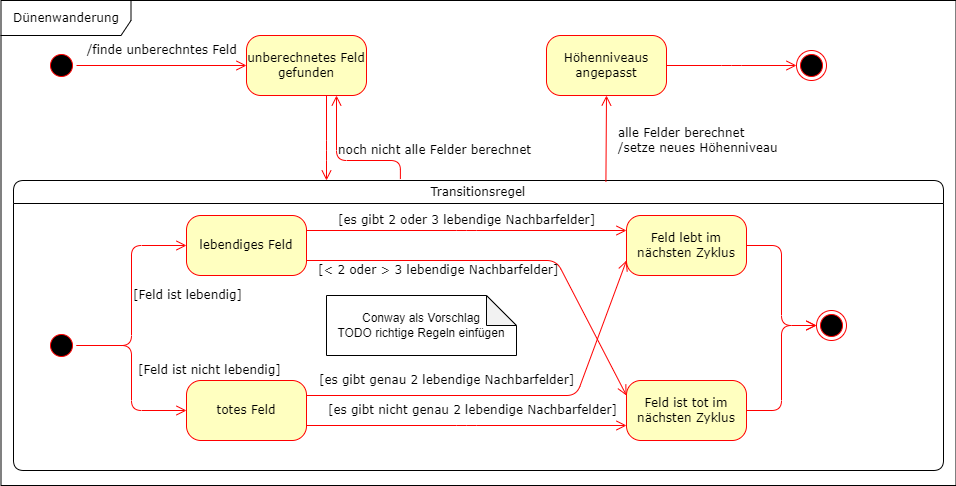

The diagram above was exported from draw.io. Its source (the exported page's mxGraphModel, read from the mxfile embedded in the PNG):
<mxGraphModel dx="1209" dy="689" grid="1" gridSize="10" guides="1" tooltips="1" connect="1" arrows="1" fold="1" page="1" pageScale="1" pageWidth="1100" pageHeight="850" background="none" math="0" shadow="0">
  <root>
    <mxCell id="0" />
    <mxCell id="1" parent="0" />
    <mxCell id="2a3bc250acf0617d-8" value="Dünenwanderung" style="shape=umlFrame;whiteSpace=wrap;html=1;rounded=1;shadow=0;comic=0;labelBackgroundColor=none;strokeWidth=1;fontFamily=Verdana;fontSize=12;align=center;width=130;height=35;" parent="1" vertex="1">
      <mxGeometry x="24.5" y="110" width="955" height="485" as="geometry" />
    </mxCell>
    <mxCell id="382b91b5511bd0f7-1" value="" style="ellipse;html=1;shape=startState;fillColor=#000000;strokeColor=#ff0000;rounded=1;shadow=0;comic=0;labelBackgroundColor=none;fontFamily=Verdana;fontSize=12;fontColor=#000000;align=center;direction=south;" parent="1" vertex="1">
      <mxGeometry x="70" y="160" width="30" height="30" as="geometry" />
    </mxCell>
    <mxCell id="382b91b5511bd0f7-6" value="unberechnetes Feld gefunden" style="rounded=1;whiteSpace=wrap;html=1;arcSize=24;fillColor=#ffffc0;strokeColor=#ff0000;shadow=0;comic=0;labelBackgroundColor=none;fontFamily=Verdana;fontSize=12;fontColor=#000000;align=center;" parent="1" vertex="1">
      <mxGeometry x="270" y="145" width="120" height="60" as="geometry" />
    </mxCell>
    <mxCell id="382b91b5511bd0f7-7" value="Höhenniveaus angepasst" style="rounded=1;whiteSpace=wrap;html=1;arcSize=24;fillColor=#ffffc0;strokeColor=#ff0000;shadow=0;comic=0;labelBackgroundColor=none;fontFamily=Verdana;fontSize=12;fontColor=#000000;align=center;" parent="1" vertex="1">
      <mxGeometry x="570" y="145" width="120" height="60" as="geometry" />
    </mxCell>
    <mxCell id="2a3bc250acf0617d-7" value="&lt;span style=&quot;font-weight: normal&quot;&gt;Transitionsregel&lt;/span&gt;" style="swimlane;whiteSpace=wrap;html=1;rounded=1;shadow=0;comic=0;labelBackgroundColor=none;strokeWidth=1;fontFamily=Verdana;fontSize=12;align=center;" parent="1" vertex="1">
      <mxGeometry x="37" y="290" width="930" height="290" as="geometry" />
    </mxCell>
    <mxCell id="3cde6dad864a17aa-10" value="[es gibt 2 oder 3 lebendige Nachbarfelder]" style="edgeStyle=elbowEdgeStyle;html=1;labelBackgroundColor=none;endArrow=open;endSize=8;strokeColor=#ff0000;fontFamily=Verdana;fontSize=12;align=left;exitX=1;exitY=0.25;exitDx=0;exitDy=0;entryX=0;entryY=0.25;entryDx=0;entryDy=0;" parent="2a3bc250acf0617d-7" source="382b91b5511bd0f7-8" target="3cde6dad864a17aa-1" edge="1">
      <mxGeometry x="-0.8125" y="10" relative="1" as="geometry">
        <mxPoint as="offset" />
      </mxGeometry>
    </mxCell>
    <mxCell id="382b91b5511bd0f7-8" value="lebendiges Feld" style="rounded=1;whiteSpace=wrap;html=1;arcSize=24;fillColor=#ffffc0;strokeColor=#ff0000;shadow=0;comic=0;labelBackgroundColor=none;fontFamily=Verdana;fontSize=12;fontColor=#000000;align=center;" parent="2a3bc250acf0617d-7" vertex="1">
      <mxGeometry x="173" y="35" width="120" height="60" as="geometry" />
    </mxCell>
    <mxCell id="24f968d109e7d6b4-3" value="" style="ellipse;html=1;shape=endState;fillColor=#000000;strokeColor=#ff0000;rounded=1;shadow=0;comic=0;labelBackgroundColor=none;fontFamily=Verdana;fontSize=12;fontColor=#000000;align=center;" parent="2a3bc250acf0617d-7" vertex="1">
      <mxGeometry x="803" y="130" width="30" height="30" as="geometry" />
    </mxCell>
    <mxCell id="3cde6dad864a17aa-9" value="[Feld ist lebendig]" style="edgeStyle=elbowEdgeStyle;html=1;labelBackgroundColor=none;endArrow=open;endSize=8;strokeColor=#ff0000;fontFamily=Verdana;fontSize=12;align=left;" parent="2a3bc250acf0617d-7" source="2a3bc250acf0617d-3" target="382b91b5511bd0f7-8" edge="1">
      <mxGeometry relative="1" as="geometry" />
    </mxCell>
    <mxCell id="2a3bc250acf0617d-3" value="" style="ellipse;html=1;shape=startState;fillColor=#000000;strokeColor=#ff0000;rounded=1;shadow=0;comic=0;labelBackgroundColor=none;fontFamily=Verdana;fontSize=12;fontColor=#000000;align=center;direction=south;" parent="2a3bc250acf0617d-7" vertex="1">
      <mxGeometry x="33" y="150" width="30" height="30" as="geometry" />
    </mxCell>
    <mxCell id="3cde6dad864a17aa-1" value="Feld lebt im nächsten Zyklus" style="rounded=1;whiteSpace=wrap;html=1;arcSize=24;fillColor=#ffffc0;strokeColor=#ff0000;shadow=0;comic=0;labelBackgroundColor=none;fontFamily=Verdana;fontSize=12;fontColor=#000000;align=center;" parent="2a3bc250acf0617d-7" vertex="1">
      <mxGeometry x="613" y="35" width="120" height="60" as="geometry" />
    </mxCell>
    <mxCell id="3cde6dad864a17aa-12" style="edgeStyle=elbowEdgeStyle;html=1;labelBackgroundColor=none;endArrow=open;endSize=8;strokeColor=#ff0000;fontFamily=Verdana;fontSize=12;align=left;" parent="2a3bc250acf0617d-7" source="3cde6dad864a17aa-2" target="24f968d109e7d6b4-3" edge="1">
      <mxGeometry relative="1" as="geometry" />
    </mxCell>
    <mxCell id="3cde6dad864a17aa-2" value="Feld ist tot im nächsten Zyklus" style="rounded=1;whiteSpace=wrap;html=1;arcSize=24;fillColor=#ffffc0;strokeColor=#ff0000;shadow=0;comic=0;labelBackgroundColor=none;fontFamily=Verdana;fontSize=12;fontColor=#000000;align=center;" parent="2a3bc250acf0617d-7" vertex="1">
      <mxGeometry x="613" y="200" width="120" height="60" as="geometry" />
    </mxCell>
    <mxCell id="KS4HaryO1eOvcxfpunTu-5" style="edgeStyle=elbowEdgeStyle;html=1;labelBackgroundColor=none;endArrow=open;endSize=8;strokeColor=#ff0000;fontFamily=Verdana;fontSize=12;align=left;" parent="2a3bc250acf0617d-7" source="3cde6dad864a17aa-1" target="24f968d109e7d6b4-3" edge="1">
      <mxGeometry relative="1" as="geometry">
        <mxPoint x="563" y="240" as="sourcePoint" />
        <mxPoint x="733" y="160" as="targetPoint" />
      </mxGeometry>
    </mxCell>
    <mxCell id="KS4HaryO1eOvcxfpunTu-10" value="[&amp;lt; 2 oder &amp;gt; 3 lebendige Nachbarfelder]" style="html=1;labelBackgroundColor=none;endArrow=open;endSize=8;strokeColor=#ff0000;fontFamily=Verdana;fontSize=12;align=left;entryX=0;entryY=0.25;entryDx=0;entryDy=0;exitX=1;exitY=0.75;exitDx=0;exitDy=0;" parent="2a3bc250acf0617d-7" source="382b91b5511bd0f7-8" target="3cde6dad864a17aa-2" edge="1">
      <mxGeometry x="-0.9496" y="-10" relative="1" as="geometry">
        <mxPoint x="303" y="225" as="sourcePoint" />
        <mxPoint x="623" y="90" as="targetPoint" />
        <mxPoint as="offset" />
        <Array as="points">
          <mxPoint x="543" y="80" />
        </Array>
      </mxGeometry>
    </mxCell>
    <mxCell id="2a3bc250acf0617d-9" value="/finde unberechntes Feld" style="edgeStyle=orthogonalEdgeStyle;html=1;labelBackgroundColor=none;endArrow=open;endSize=8;strokeColor=#ff0000;fontFamily=Verdana;fontSize=12;align=left;" parent="1" source="382b91b5511bd0f7-1" target="382b91b5511bd0f7-6" edge="1">
      <mxGeometry x="-0.8889" y="15" relative="1" as="geometry">
        <mxPoint as="offset" />
      </mxGeometry>
    </mxCell>
    <mxCell id="2a3bc250acf0617d-10" style="edgeStyle=orthogonalEdgeStyle;html=1;labelBackgroundColor=none;endArrow=open;endSize=8;strokeColor=#ff0000;fontFamily=Verdana;fontSize=12;align=left;" parent="1" source="382b91b5511bd0f7-6" target="2a3bc250acf0617d-7" edge="1">
      <mxGeometry relative="1" as="geometry">
        <Array as="points">
          <mxPoint x="350" y="260" />
          <mxPoint x="350" y="260" />
        </Array>
      </mxGeometry>
    </mxCell>
    <mxCell id="KS4HaryO1eOvcxfpunTu-1" value="" style="ellipse;html=1;shape=endState;fillColor=#000000;strokeColor=#ff0000;rounded=1;shadow=0;comic=0;labelBackgroundColor=none;fontFamily=Verdana;fontSize=12;fontColor=#000000;align=center;" parent="1" vertex="1">
      <mxGeometry x="820" y="160" width="30" height="30" as="geometry" />
    </mxCell>
    <mxCell id="KS4HaryO1eOvcxfpunTu-2" style="edgeStyle=elbowEdgeStyle;html=1;labelBackgroundColor=none;endArrow=open;endSize=8;strokeColor=#ff0000;fontFamily=Verdana;fontSize=12;align=left;" parent="1" source="382b91b5511bd0f7-7" target="KS4HaryO1eOvcxfpunTu-1" edge="1">
      <mxGeometry relative="1" as="geometry">
        <mxPoint x="850" y="230" as="sourcePoint" />
        <mxPoint x="800" y="175" as="targetPoint" />
        <Array as="points" />
      </mxGeometry>
    </mxCell>
    <mxCell id="KS4HaryO1eOvcxfpunTu-4" value="totes Feld" style="rounded=1;whiteSpace=wrap;html=1;arcSize=24;fillColor=#ffffc0;strokeColor=#ff0000;shadow=0;comic=0;labelBackgroundColor=none;fontFamily=Verdana;fontSize=12;fontColor=#000000;align=center;" parent="1" vertex="1">
      <mxGeometry x="210" y="490" width="120" height="60" as="geometry" />
    </mxCell>
    <mxCell id="KS4HaryO1eOvcxfpunTu-3" value="[Feld ist nicht lebendig]" style="edgeStyle=elbowEdgeStyle;html=1;labelBackgroundColor=none;endArrow=open;endSize=8;strokeColor=#ff0000;fontFamily=Verdana;fontSize=12;align=left;" parent="1" source="2a3bc250acf0617d-3" target="KS4HaryO1eOvcxfpunTu-4" edge="1">
      <mxGeometry x="-0.0857" y="5" relative="1" as="geometry">
        <mxPoint x="110" y="525" as="sourcePoint" />
        <mxPoint x="220" y="425" as="targetPoint" />
        <mxPoint as="offset" />
      </mxGeometry>
    </mxCell>
    <mxCell id="KS4HaryO1eOvcxfpunTu-8" value="[es gibt genau&amp;nbsp;2 lebendige Nachbarfelder]" style="html=1;labelBackgroundColor=none;endArrow=open;endSize=8;strokeColor=#ff0000;fontFamily=Verdana;fontSize=12;align=left;exitX=1;exitY=0.25;exitDx=0;exitDy=0;entryX=0;entryY=0.75;entryDx=0;entryDy=0;" parent="1" source="KS4HaryO1eOvcxfpunTu-4" target="3cde6dad864a17aa-1" edge="1">
      <mxGeometry x="-0.949" y="15" relative="1" as="geometry">
        <mxPoint x="330" y="519.5" as="sourcePoint" />
        <mxPoint x="650" y="519.5" as="targetPoint" />
        <mxPoint as="offset" />
        <Array as="points">
          <mxPoint x="600" y="505" />
        </Array>
      </mxGeometry>
    </mxCell>
    <mxCell id="KS4HaryO1eOvcxfpunTu-9" value="[es gibt nicht genau 2 lebendige Nachbarfelder]" style="edgeStyle=elbowEdgeStyle;html=1;labelBackgroundColor=none;endArrow=open;endSize=8;strokeColor=#ff0000;fontFamily=Verdana;fontSize=12;align=left;exitX=1;exitY=0.75;exitDx=0;exitDy=0;entryX=0;entryY=0.75;entryDx=0;entryDy=0;" parent="1" source="KS4HaryO1eOvcxfpunTu-4" target="3cde6dad864a17aa-2" edge="1">
      <mxGeometry x="-0.875" y="15" relative="1" as="geometry">
        <mxPoint x="330" y="540" as="sourcePoint" />
        <mxPoint x="650" y="540" as="targetPoint" />
        <mxPoint as="offset" />
      </mxGeometry>
    </mxCell>
    <mxCell id="KS4HaryO1eOvcxfpunTu-11" value="noch nicht alle Felder berechnet" style="edgeStyle=orthogonalEdgeStyle;html=1;labelBackgroundColor=none;endArrow=open;endSize=8;strokeColor=#ff0000;fontFamily=Verdana;fontSize=12;align=left;exitX=0.416;exitY=-0.005;exitDx=0;exitDy=0;exitPerimeter=0;entryX=0.75;entryY=1;entryDx=0;entryDy=0;" parent="1" source="2a3bc250acf0617d-7" target="382b91b5511bd0f7-6" edge="1">
      <mxGeometry x="0.254" relative="1" as="geometry">
        <Array as="points">
          <mxPoint x="424" y="270" />
          <mxPoint x="360" y="270" />
        </Array>
        <mxPoint x="360" y="215" as="sourcePoint" />
        <mxPoint x="360" y="300" as="targetPoint" />
        <mxPoint as="offset" />
      </mxGeometry>
    </mxCell>
    <mxCell id="KS4HaryO1eOvcxfpunTu-13" value="alle Felder berechnet&lt;br&gt;/setze neues Höhenniveau" style="edgeStyle=elbowEdgeStyle;html=1;labelBackgroundColor=none;endArrow=open;endSize=8;strokeColor=#ff0000;fontFamily=Verdana;fontSize=12;align=left;exitX=0.637;exitY=0.005;exitDx=0;exitDy=0;exitPerimeter=0;entryX=0.5;entryY=1;entryDx=0;entryDy=0;" parent="1" source="2a3bc250acf0617d-7" target="382b91b5511bd0f7-7" edge="1">
      <mxGeometry x="-0.034" y="-10" relative="1" as="geometry">
        <mxPoint x="700" y="185" as="sourcePoint" />
        <mxPoint x="830" y="185" as="targetPoint" />
        <Array as="points" />
        <mxPoint as="offset" />
      </mxGeometry>
    </mxCell>
    <mxCell id="KS4HaryO1eOvcxfpunTu-14" value="Conway als Vorschlag&lt;br&gt;TODO richtige Regeln einfügen" style="shape=note;whiteSpace=wrap;html=1;backgroundOutline=1;darkOpacity=0.05;" parent="1" vertex="1">
      <mxGeometry x="350" y="405" width="190" height="60" as="geometry" />
    </mxCell>
  </root>
</mxGraphModel>